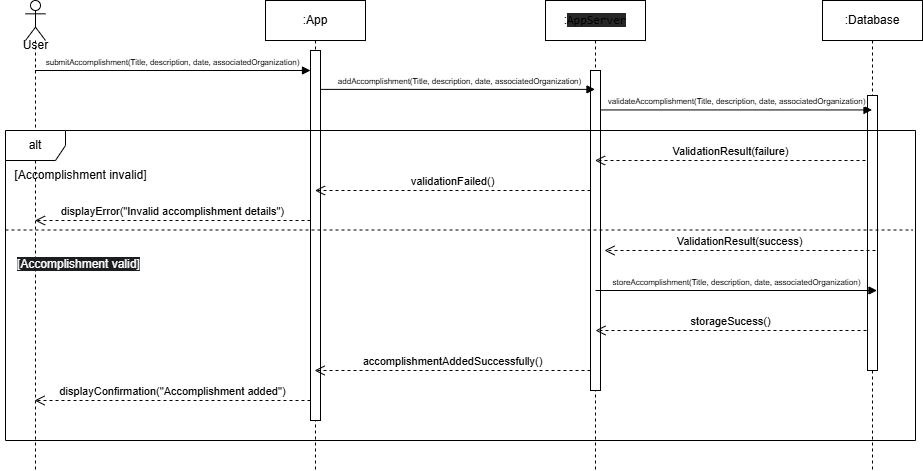

The diagram above was exported from draw.io. Its source (the exported page's mxGraphModel, read from the mxfile embedded in the PNG):
<mxGraphModel dx="1103" dy="482" grid="1" gridSize="10" guides="1" tooltips="1" connect="1" arrows="1" fold="1" page="1" pageScale="1" pageWidth="827" pageHeight="1169" math="0" shadow="0">
  <root>
    <mxCell id="0" />
    <mxCell id="1" parent="0" />
    <mxCell id="gBKo3Vcpfk4TC93_W15T-1" value=":Database" style="shape=umlLifeline;perimeter=lifelinePerimeter;whiteSpace=wrap;html=1;container=1;dropTarget=0;collapsible=0;recursiveResize=0;outlineConnect=0;portConstraint=eastwest;newEdgeStyle={&quot;curved&quot;:0,&quot;rounded&quot;:0};" parent="1" vertex="1">
      <mxGeometry x="827" y="40" width="100" height="470" as="geometry" />
    </mxCell>
    <mxCell id="gBKo3Vcpfk4TC93_W15T-2" value="" style="html=1;points=[[0,0,0,0,5],[0,1,0,0,-5],[1,0,0,0,5],[1,1,0,0,-5]];perimeter=orthogonalPerimeter;outlineConnect=0;targetShapes=umlLifeline;portConstraint=eastwest;newEdgeStyle={&quot;curved&quot;:0,&quot;rounded&quot;:0};" parent="gBKo3Vcpfk4TC93_W15T-1" vertex="1">
      <mxGeometry x="45" y="95" width="10" height="275" as="geometry" />
    </mxCell>
    <mxCell id="gBKo3Vcpfk4TC93_W15T-3" value="" style="shape=umlLifeline;perimeter=lifelinePerimeter;whiteSpace=wrap;html=1;container=1;dropTarget=0;collapsible=0;recursiveResize=0;outlineConnect=0;portConstraint=eastwest;newEdgeStyle={&quot;curved&quot;:0,&quot;rounded&quot;:0};participant=umlActor;" parent="1" vertex="1">
      <mxGeometry x="30" y="40" width="20" height="470" as="geometry" />
    </mxCell>
    <mxCell id="gBKo3Vcpfk4TC93_W15T-4" value=":App" style="shape=umlLifeline;perimeter=lifelinePerimeter;whiteSpace=wrap;html=1;container=1;dropTarget=0;collapsible=0;recursiveResize=0;outlineConnect=0;portConstraint=eastwest;newEdgeStyle={&quot;curved&quot;:0,&quot;rounded&quot;:0};" parent="1" vertex="1">
      <mxGeometry x="270" y="40" width="100" height="470" as="geometry" />
    </mxCell>
    <mxCell id="gBKo3Vcpfk4TC93_W15T-5" value="" style="html=1;points=[[0,0,0,0,5],[0,1,0,0,-5],[1,0,0,0,5],[1,1,0,0,-5]];perimeter=orthogonalPerimeter;outlineConnect=0;targetShapes=umlLifeline;portConstraint=eastwest;newEdgeStyle={&quot;curved&quot;:0,&quot;rounded&quot;:0};" parent="gBKo3Vcpfk4TC93_W15T-4" vertex="1">
      <mxGeometry x="45" y="50" width="10" height="370" as="geometry" />
    </mxCell>
    <mxCell id="gBKo3Vcpfk4TC93_W15T-6" value=":&lt;span style=&quot;font-family: ui-monospace, SFMono-Regular, Menlo, Monaco, Consolas, &amp;quot;Liberation Mono&amp;quot;, &amp;quot;Courier New&amp;quot;, monospace; text-align: left; background-color: rgb(39, 39, 40);&quot;&gt;AppServer&lt;/span&gt;" style="shape=umlLifeline;perimeter=lifelinePerimeter;whiteSpace=wrap;html=1;container=1;dropTarget=0;collapsible=0;recursiveResize=0;outlineConnect=0;portConstraint=eastwest;newEdgeStyle={&quot;curved&quot;:0,&quot;rounded&quot;:0};" parent="1" vertex="1">
      <mxGeometry x="550" y="40" width="100" height="470" as="geometry" />
    </mxCell>
    <mxCell id="gBKo3Vcpfk4TC93_W15T-7" value="" style="html=1;points=[[0,0,0,0,5],[0,1,0,0,-5],[1,0,0,0,5],[1,1,0,0,-5]];perimeter=orthogonalPerimeter;outlineConnect=0;targetShapes=umlLifeline;portConstraint=eastwest;newEdgeStyle={&quot;curved&quot;:0,&quot;rounded&quot;:0};" parent="gBKo3Vcpfk4TC93_W15T-6" vertex="1">
      <mxGeometry x="45" y="70" width="10" height="320" as="geometry" />
    </mxCell>
    <mxCell id="gBKo3Vcpfk4TC93_W15T-8" value="User" style="text;html=1;align=center;verticalAlign=middle;resizable=0;points=[];autosize=1;strokeColor=none;fillColor=none;" parent="1" vertex="1">
      <mxGeometry x="15" y="70" width="50" height="30" as="geometry" />
    </mxCell>
    <mxCell id="gBKo3Vcpfk4TC93_W15T-9" value="&lt;font style=&quot;font-size: 8px;&quot;&gt;submitAccomplishment(Title, description,&amp;nbsp;date, associatedOrganization)&lt;/font&gt;" style="html=1;verticalAlign=bottom;endArrow=block;curved=0;rounded=0;" parent="1" source="gBKo3Vcpfk4TC93_W15T-3" edge="1">
      <mxGeometry x="-0.0027" width="80" relative="1" as="geometry">
        <mxPoint x="84.5" y="110" as="sourcePoint" />
        <mxPoint x="315" y="110" as="targetPoint" />
        <mxPoint as="offset" />
      </mxGeometry>
    </mxCell>
    <mxCell id="gBKo3Vcpfk4TC93_W15T-10" value="&lt;span style=&quot;font-size: 8px;&quot;&gt;add&lt;/span&gt;&lt;span style=&quot;font-size: 8px;&quot;&gt;Accomplishment(Title, description,&amp;nbsp;date, associatedOrganization)&lt;/span&gt;" style="html=1;verticalAlign=bottom;endArrow=block;curved=0;rounded=0;" parent="1" edge="1">
      <mxGeometry x="0.0095" width="80" relative="1" as="geometry">
        <mxPoint x="325" y="128.89" as="sourcePoint" />
        <mxPoint x="599.5" y="128.89" as="targetPoint" />
        <mxPoint as="offset" />
      </mxGeometry>
    </mxCell>
    <mxCell id="gBKo3Vcpfk4TC93_W15T-11" value="&lt;font style=&quot;font-size: 8px;&quot;&gt;&lt;font style=&quot;&quot;&gt;validate&lt;/font&gt;&lt;/font&gt;&lt;span style=&quot;font-size: 8px;&quot;&gt;Accomplishment(Title, description,&amp;nbsp;date, associatedOrganization)&lt;/span&gt;" style="html=1;verticalAlign=bottom;endArrow=block;curved=0;rounded=0;" parent="1" edge="1">
      <mxGeometry x="0.0028" width="80" relative="1" as="geometry">
        <mxPoint x="605.0000000000002" y="149.44" as="sourcePoint" />
        <mxPoint x="876.5" y="149.44" as="targetPoint" />
        <mxPoint as="offset" />
      </mxGeometry>
    </mxCell>
    <mxCell id="gBKo3Vcpfk4TC93_W15T-12" value="ValidationResult(failure)" style="html=1;verticalAlign=bottom;endArrow=open;dashed=1;endSize=8;curved=0;rounded=0;" parent="1" target="gBKo3Vcpfk4TC93_W15T-6" edge="1">
      <mxGeometry relative="1" as="geometry">
        <mxPoint x="870" y="200" as="sourcePoint" />
        <mxPoint x="660" y="200" as="targetPoint" />
      </mxGeometry>
    </mxCell>
    <mxCell id="gBKo3Vcpfk4TC93_W15T-13" value="accomplishmentAddedSuccessfully()" style="html=1;verticalAlign=bottom;endArrow=open;dashed=1;endSize=8;curved=0;rounded=0;" parent="1" edge="1">
      <mxGeometry x="0.003" relative="1" as="geometry">
        <mxPoint x="595" y="410" as="sourcePoint" />
        <mxPoint x="319.07142857142867" y="410" as="targetPoint" />
        <mxPoint as="offset" />
      </mxGeometry>
    </mxCell>
    <mxCell id="gBKo3Vcpfk4TC93_W15T-14" value="displayConfirmation(&quot;Accomplishment added&quot;)" style="html=1;verticalAlign=bottom;endArrow=open;dashed=1;endSize=8;curved=0;rounded=0;" parent="1" edge="1">
      <mxGeometry x="0.003" relative="1" as="geometry">
        <mxPoint x="315" y="440" as="sourcePoint" />
        <mxPoint x="39.07142857142867" y="440" as="targetPoint" />
        <mxPoint as="offset" />
      </mxGeometry>
    </mxCell>
    <mxCell id="gBKo3Vcpfk4TC93_W15T-15" value="alt" style="shape=umlFrame;whiteSpace=wrap;html=1;pointerEvents=0;" parent="1" vertex="1">
      <mxGeometry x="10" y="170" width="910" height="310" as="geometry" />
    </mxCell>
    <mxCell id="gBKo3Vcpfk4TC93_W15T-16" value="validationFailed()" style="html=1;verticalAlign=bottom;endArrow=open;dashed=1;endSize=8;curved=0;rounded=0;" parent="1" target="gBKo3Vcpfk4TC93_W15T-4" edge="1">
      <mxGeometry x="0.003" relative="1" as="geometry">
        <mxPoint x="595" y="230" as="sourcePoint" />
        <mxPoint x="379.9999999999999" y="230" as="targetPoint" />
        <mxPoint as="offset" />
      </mxGeometry>
    </mxCell>
    <mxCell id="gBKo3Vcpfk4TC93_W15T-17" value="displayError(&quot;Invalid accomplishment details&quot;)" style="html=1;verticalAlign=bottom;endArrow=open;dashed=1;endSize=8;curved=0;rounded=0;" parent="1" target="gBKo3Vcpfk4TC93_W15T-3" edge="1">
      <mxGeometry x="0.003" relative="1" as="geometry">
        <mxPoint x="315" y="260" as="sourcePoint" />
        <mxPoint x="80" y="260" as="targetPoint" />
        <mxPoint as="offset" />
      </mxGeometry>
    </mxCell>
    <mxCell id="gBKo3Vcpfk4TC93_W15T-18" value="ValidationResult(success)" style="html=1;verticalAlign=bottom;endArrow=open;dashed=1;endSize=8;curved=0;rounded=0;" parent="1" edge="1">
      <mxGeometry relative="1" as="geometry">
        <mxPoint x="880" y="290" as="sourcePoint" />
        <mxPoint x="609" y="290" as="targetPoint" />
      </mxGeometry>
    </mxCell>
    <mxCell id="gBKo3Vcpfk4TC93_W15T-19" value="&lt;font style=&quot;font-size: 8px;&quot;&gt;&lt;font style=&quot;&quot;&gt;store&lt;/font&gt;&lt;/font&gt;&lt;span style=&quot;font-size: 8px;&quot;&gt;Accomplishment(Title, description,&amp;nbsp;date, associatedOrganization)&lt;/span&gt;" style="html=1;verticalAlign=bottom;endArrow=block;curved=0;rounded=0;" parent="1" edge="1">
      <mxGeometry x="0.0028" width="80" relative="1" as="geometry">
        <mxPoint x="600" y="330" as="sourcePoint" />
        <mxPoint x="881.5" y="330" as="targetPoint" />
        <mxPoint as="offset" />
      </mxGeometry>
    </mxCell>
    <mxCell id="gBKo3Vcpfk4TC93_W15T-20" value="storageSucess()" style="html=1;verticalAlign=bottom;endArrow=open;dashed=1;endSize=8;curved=0;rounded=0;" parent="1" edge="1">
      <mxGeometry relative="1" as="geometry">
        <mxPoint x="871" y="370" as="sourcePoint" />
        <mxPoint x="600" y="370" as="targetPoint" />
      </mxGeometry>
    </mxCell>
    <mxCell id="gBKo3Vcpfk4TC93_W15T-21" value="[Accomplishment invalid]" style="text;html=1;align=center;verticalAlign=middle;resizable=0;points=[];autosize=1;strokeColor=none;fillColor=none;" parent="1" vertex="1">
      <mxGeometry x="5" y="200" width="160" height="30" as="geometry" />
    </mxCell>
    <mxCell id="gBKo3Vcpfk4TC93_W15T-22" value="&lt;span style=&quot;color: rgb(255, 255, 255); font-family: Helvetica; font-size: 12px; font-style: normal; font-variant-ligatures: normal; font-variant-caps: normal; font-weight: 400; letter-spacing: normal; orphans: 2; text-align: center; text-indent: 0px; text-transform: none; widows: 2; word-spacing: 0px; -webkit-text-stroke-width: 0px; white-space: nowrap; background-color: rgb(27, 29, 30); text-decoration-thickness: initial; text-decoration-style: initial; text-decoration-color: initial; display: inline !important; float: none;&quot;&gt;[Accomplishment valid]&lt;/span&gt;" style="text;whiteSpace=wrap;html=1;" parent="1" vertex="1">
      <mxGeometry x="20" y="290" width="170" height="40" as="geometry" />
    </mxCell>
    <mxCell id="gBKo3Vcpfk4TC93_W15T-23" value="" style="endArrow=none;dashed=1;html=1;rounded=0;exitX=0;exitY=0.321;exitDx=0;exitDy=0;exitPerimeter=0;entryX=0.997;entryY=0.321;entryDx=0;entryDy=0;entryPerimeter=0;" parent="1" source="gBKo3Vcpfk4TC93_W15T-15" target="gBKo3Vcpfk4TC93_W15T-15" edge="1">
      <mxGeometry width="50" height="50" relative="1" as="geometry">
        <mxPoint x="280" y="330" as="sourcePoint" />
        <mxPoint x="330" y="280" as="targetPoint" />
      </mxGeometry>
    </mxCell>
  </root>
</mxGraphModel>